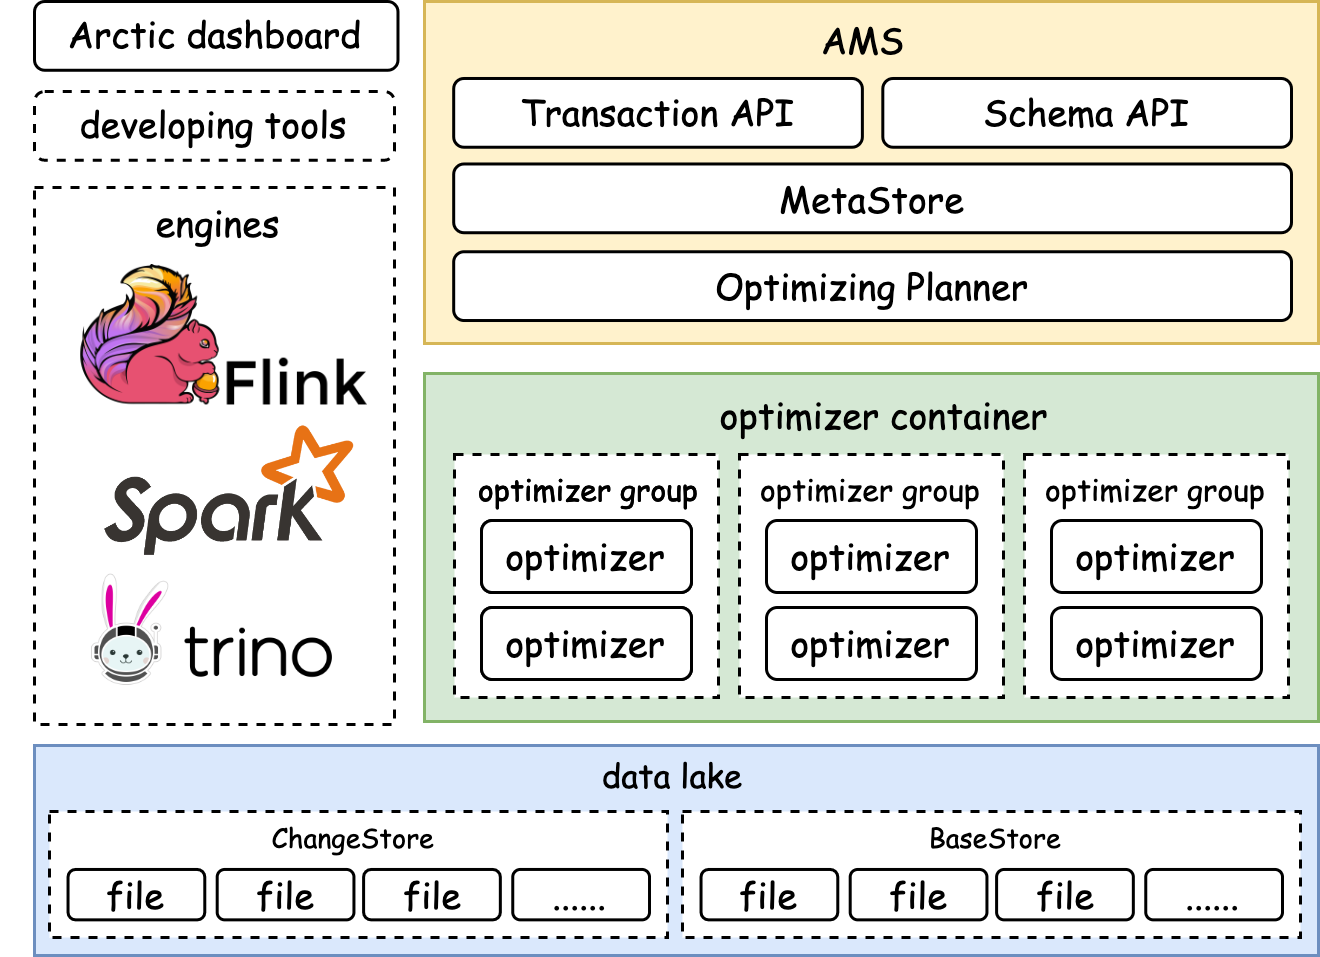

The diagram above was exported from draw.io. Its source (the exported page's mxGraphModel, read from the mxfile embedded in the PNG):
<mxGraphModel dx="1141" dy="545" grid="1" gridSize="10" guides="1" tooltips="1" connect="1" arrows="1" fold="1" page="1" pageScale="1" pageWidth="827" pageHeight="1169" math="0" shadow="0">
  <root>
    <mxCell id="0" />
    <mxCell id="1" parent="0" />
    <mxCell id="VE5EMK3fhCx97XtUsjcu-90" value="" style="rounded=0;whiteSpace=wrap;html=1;fontFamily=Comic Sans MS;dashed=1;sketch=0;" vertex="1" parent="1">
      <mxGeometry x="230" y="274" width="120" height="179" as="geometry" />
    </mxCell>
    <mxCell id="VE5EMK3fhCx97XtUsjcu-1" value="" style="rounded=0;whiteSpace=wrap;html=1;fontFamily=Comic Sans MS;sketch=0;fillColor=#fff2cc;strokeColor=#d6b656;" vertex="1" parent="1">
      <mxGeometry x="360" y="212" width="298" height="114" as="geometry" />
    </mxCell>
    <mxCell id="VE5EMK3fhCx97XtUsjcu-13" value="&lt;p style=&quot;line-height: 0;&quot;&gt;&lt;br&gt;&lt;/p&gt;&lt;div style=&quot;text-align: justify;&quot;&gt;&lt;/div&gt;&lt;p&gt;&lt;/p&gt;" style="rounded=0;whiteSpace=wrap;html=1;sketch=0;fontFamily=Comic Sans MS;fillColor=#d5e8d4;strokeColor=#82b366;" vertex="1" parent="1">
      <mxGeometry x="360" y="336" width="298" height="116" as="geometry" />
    </mxCell>
    <mxCell id="VE5EMK3fhCx97XtUsjcu-19" value="" style="rounded=0;whiteSpace=wrap;html=1;sketch=0;fontFamily=Comic Sans MS;dashed=1;" vertex="1" parent="1">
      <mxGeometry x="370" y="363" width="88" height="81" as="geometry" />
    </mxCell>
    <mxCell id="VE5EMK3fhCx97XtUsjcu-17" value="optimizer container" style="text;html=1;align=center;verticalAlign=middle;resizable=0;points=[];autosize=1;strokeColor=none;fillColor=none;fontSize=10;fontFamily=Comic Sans MS;sketch=0;" vertex="1" parent="1">
      <mxGeometry x="448" y="340" width="130" height="20" as="geometry" />
    </mxCell>
    <mxCell id="VE5EMK3fhCx97XtUsjcu-22" value="" style="group;sketch=0;" vertex="1" connectable="0" parent="1">
      <mxGeometry x="365" y="363" width="100" height="81" as="geometry" />
    </mxCell>
    <mxCell id="VE5EMK3fhCx97XtUsjcu-20" value="optimizer group" style="text;align=center;verticalAlign=middle;resizable=0;points=[];autosize=1;strokeColor=none;fillColor=none;fontFamily=Comic Sans MS;labelBorderColor=none;fontSize=10;sketch=0;" vertex="1" parent="VE5EMK3fhCx97XtUsjcu-22">
      <mxGeometry y="2" width="100" height="20" as="geometry" />
    </mxCell>
    <mxCell id="VE5EMK3fhCx97XtUsjcu-44" value="" style="group;sketch=0;" vertex="1" connectable="0" parent="1">
      <mxGeometry x="365" y="363" width="100" height="81" as="geometry" />
    </mxCell>
    <mxCell id="VE5EMK3fhCx97XtUsjcu-48" value="optimizer group" style="text;align=center;verticalAlign=middle;resizable=0;points=[];autosize=1;strokeColor=none;fillColor=none;fontFamily=Comic Sans MS;labelBorderColor=none;fontSize=10;sketch=0;" vertex="1" parent="VE5EMK3fhCx97XtUsjcu-44">
      <mxGeometry y="2" width="100" height="20" as="geometry" />
    </mxCell>
    <mxCell id="VE5EMK3fhCx97XtUsjcu-14" value="&lt;p style=&quot;text-align: justify; font-size: 5px;&quot;&gt;&lt;span style=&quot;background-color: initial; font-size: 5px;&quot;&gt;&lt;font style=&quot;line-height: 0.1; font-size: 5px;&quot;&gt;optimizer&lt;/font&gt;&lt;/span&gt;&lt;/p&gt;" style="rounded=1;whiteSpace=wrap;html=1;sketch=0;fontSize=5;fontFamily=Comic Sans MS;" vertex="1" parent="1">
      <mxGeometry x="379" y="385" width="70" height="24" as="geometry" />
    </mxCell>
    <mxCell id="VE5EMK3fhCx97XtUsjcu-15" value="&lt;p style=&quot;text-align: justify; font-size: 5px;&quot;&gt;&lt;span style=&quot;background-color: initial; font-size: 5px;&quot;&gt;&lt;font style=&quot;line-height: 0.1; font-size: 5px;&quot;&gt;optimizer&lt;/font&gt;&lt;/span&gt;&lt;/p&gt;" style="rounded=1;whiteSpace=wrap;html=1;sketch=0;fontSize=5;fontFamily=Comic Sans MS;" vertex="1" parent="1">
      <mxGeometry x="379" y="414" width="70" height="24" as="geometry" />
    </mxCell>
    <mxCell id="VE5EMK3fhCx97XtUsjcu-46" value="&lt;p style=&quot;text-align: justify; font-size: 5px;&quot;&gt;&lt;span style=&quot;background-color: initial; font-size: 5px;&quot;&gt;&lt;font style=&quot;line-height: 0.1; font-size: 5px;&quot;&gt;optimizer&lt;/font&gt;&lt;/span&gt;&lt;/p&gt;" style="rounded=1;whiteSpace=wrap;html=1;sketch=0;fontSize=5;fontFamily=Comic Sans MS;" vertex="1" parent="1">
      <mxGeometry x="379" y="385" width="70" height="24" as="geometry" />
    </mxCell>
    <mxCell id="VE5EMK3fhCx97XtUsjcu-47" value="&lt;p style=&quot;text-align: justify; font-size: 5px;&quot;&gt;&lt;span style=&quot;background-color: initial; font-size: 5px;&quot;&gt;&lt;font style=&quot;line-height: 0.1; font-size: 5px;&quot;&gt;optimizer&lt;/font&gt;&lt;/span&gt;&lt;/p&gt;" style="rounded=1;whiteSpace=wrap;html=1;sketch=0;fontSize=5;fontFamily=Comic Sans MS;" vertex="1" parent="1">
      <mxGeometry x="379" y="414" width="70" height="24" as="geometry" />
    </mxCell>
    <mxCell id="VE5EMK3fhCx97XtUsjcu-49" value="" style="group;sketch=0;" vertex="1" connectable="0" parent="1">
      <mxGeometry x="459" y="363" width="190" height="81" as="geometry" />
    </mxCell>
    <mxCell id="VE5EMK3fhCx97XtUsjcu-50" value="" style="rounded=0;whiteSpace=wrap;html=1;sketch=0;fontFamily=Comic Sans MS;dashed=1;" vertex="1" parent="VE5EMK3fhCx97XtUsjcu-49">
      <mxGeometry x="6" width="88" height="81" as="geometry" />
    </mxCell>
    <mxCell id="VE5EMK3fhCx97XtUsjcu-51" value="&lt;p style=&quot;text-align: justify; font-size: 5px;&quot;&gt;&lt;span style=&quot;background-color: initial; font-size: 5px;&quot;&gt;&lt;font style=&quot;line-height: 0.1; font-size: 5px;&quot;&gt;optimizer&lt;/font&gt;&lt;/span&gt;&lt;/p&gt;" style="rounded=1;whiteSpace=wrap;html=1;sketch=0;fontSize=5;fontFamily=Comic Sans MS;" vertex="1" parent="VE5EMK3fhCx97XtUsjcu-49">
      <mxGeometry x="15" y="22" width="70" height="24" as="geometry" />
    </mxCell>
    <mxCell id="VE5EMK3fhCx97XtUsjcu-52" value="&lt;p style=&quot;text-align: justify; font-size: 5px;&quot;&gt;&lt;span style=&quot;background-color: initial; font-size: 5px;&quot;&gt;&lt;font style=&quot;line-height: 0.1; font-size: 5px;&quot;&gt;optimizer&lt;/font&gt;&lt;/span&gt;&lt;/p&gt;" style="rounded=1;whiteSpace=wrap;html=1;sketch=0;fontSize=5;fontFamily=Comic Sans MS;" vertex="1" parent="VE5EMK3fhCx97XtUsjcu-49">
      <mxGeometry x="15" y="51" width="70" height="24" as="geometry" />
    </mxCell>
    <mxCell id="VE5EMK3fhCx97XtUsjcu-53" value="optimizer group" style="text;align=center;verticalAlign=middle;resizable=0;points=[];autosize=1;strokeColor=none;fillColor=none;fontFamily=Comic Sans MS;labelBorderColor=none;fontSize=10;sketch=0;" vertex="1" parent="VE5EMK3fhCx97XtUsjcu-49">
      <mxGeometry y="2" width="100" height="20" as="geometry" />
    </mxCell>
    <mxCell id="VE5EMK3fhCx97XtUsjcu-6" value="MetaStore" style="rounded=1;whiteSpace=wrap;html=1;fontFamily=Comic Sans MS;sketch=0;fontSize=5;" vertex="1" parent="VE5EMK3fhCx97XtUsjcu-49">
      <mxGeometry x="-89.27" y="-96.84" width="279.27" height="22.92" as="geometry" />
    </mxCell>
    <mxCell id="VE5EMK3fhCx97XtUsjcu-7" value="Optimizing Planner" style="rounded=1;whiteSpace=wrap;html=1;fontFamily=Comic Sans MS;sketch=0;" vertex="1" parent="VE5EMK3fhCx97XtUsjcu-49">
      <mxGeometry x="-89.27" y="-67.58" width="279.27" height="22.92" as="geometry" />
    </mxCell>
    <mxCell id="VE5EMK3fhCx97XtUsjcu-83" value="" style="group;sketch=0;" vertex="1" connectable="0" parent="VE5EMK3fhCx97XtUsjcu-49">
      <mxGeometry x="-89.27" y="-125.34" width="279.27" height="22.92" as="geometry" />
    </mxCell>
    <mxCell id="VE5EMK3fhCx97XtUsjcu-3" value="Transaction API" style="rounded=1;whiteSpace=wrap;html=1;fontFamily=Comic Sans MS;sketch=0;" vertex="1" parent="VE5EMK3fhCx97XtUsjcu-83">
      <mxGeometry width="136.22926829268295" height="22.919999999999998" as="geometry" />
    </mxCell>
    <mxCell id="VE5EMK3fhCx97XtUsjcu-5" value="Schema API" style="rounded=1;whiteSpace=wrap;html=1;fontFamily=Comic Sans MS;sketch=0;" vertex="1" parent="VE5EMK3fhCx97XtUsjcu-83">
      <mxGeometry x="143.04073170731704" width="136.22926829268295" height="22.919999999999998" as="geometry" />
    </mxCell>
    <mxCell id="VE5EMK3fhCx97XtUsjcu-54" value="" style="group;sketch=0;" vertex="1" connectable="0" parent="1">
      <mxGeometry x="554" y="363" width="100" height="81" as="geometry" />
    </mxCell>
    <mxCell id="VE5EMK3fhCx97XtUsjcu-55" value="" style="rounded=0;whiteSpace=wrap;html=1;sketch=0;fontFamily=Comic Sans MS;dashed=1;" vertex="1" parent="VE5EMK3fhCx97XtUsjcu-54">
      <mxGeometry x="6" width="88" height="81" as="geometry" />
    </mxCell>
    <mxCell id="VE5EMK3fhCx97XtUsjcu-56" value="&lt;p style=&quot;text-align: justify; font-size: 5px;&quot;&gt;&lt;span style=&quot;background-color: initial; font-size: 5px;&quot;&gt;&lt;font style=&quot;line-height: 0.1; font-size: 5px;&quot;&gt;optimizer&lt;/font&gt;&lt;/span&gt;&lt;/p&gt;" style="rounded=1;whiteSpace=wrap;html=1;sketch=0;fontSize=5;fontFamily=Comic Sans MS;" vertex="1" parent="VE5EMK3fhCx97XtUsjcu-54">
      <mxGeometry x="15" y="22" width="70" height="24" as="geometry" />
    </mxCell>
    <mxCell id="VE5EMK3fhCx97XtUsjcu-57" value="&lt;p style=&quot;text-align: justify; font-size: 5px;&quot;&gt;&lt;span style=&quot;background-color: initial; font-size: 5px;&quot;&gt;&lt;font style=&quot;line-height: 0.1; font-size: 5px;&quot;&gt;optimizer&lt;/font&gt;&lt;/span&gt;&lt;/p&gt;" style="rounded=1;whiteSpace=wrap;html=1;sketch=0;fontSize=5;fontFamily=Comic Sans MS;" vertex="1" parent="VE5EMK3fhCx97XtUsjcu-54">
      <mxGeometry x="15" y="51" width="70" height="24" as="geometry" />
    </mxCell>
    <mxCell id="VE5EMK3fhCx97XtUsjcu-58" value="optimizer group" style="text;align=center;verticalAlign=middle;resizable=0;points=[];autosize=1;strokeColor=none;fillColor=none;fontFamily=Comic Sans MS;labelBorderColor=none;fontSize=10;sketch=0;" vertex="1" parent="VE5EMK3fhCx97XtUsjcu-54">
      <mxGeometry y="2" width="100" height="20" as="geometry" />
    </mxCell>
    <mxCell id="VE5EMK3fhCx97XtUsjcu-60" value="" style="group;container=0;sketch=0;" vertex="1" connectable="0" parent="1">
      <mxGeometry x="360" y="212" width="298" height="114" as="geometry" />
    </mxCell>
    <mxCell id="VE5EMK3fhCx97XtUsjcu-9" value="AMS" style="text;html=1;align=center;verticalAlign=middle;resizable=0;points=[];autosize=1;strokeColor=none;fillColor=none;fontFamily=Comic Sans MS;sketch=0;" vertex="1" parent="1">
      <mxGeometry x="486.03006605675057" y="214.81944444444446" width="40" height="20" as="geometry" />
    </mxCell>
    <mxCell id="VE5EMK3fhCx97XtUsjcu-74" value="" style="rounded=0;whiteSpace=wrap;html=1;fontFamily=Comic Sans MS;sketch=0;fillColor=#dae8fc;strokeColor=#6c8ebf;" vertex="1" parent="1">
      <mxGeometry x="230" y="460" width="428" height="70" as="geometry" />
    </mxCell>
    <mxCell id="VE5EMK3fhCx97XtUsjcu-87" value="" style="shape=image;verticalLabelPosition=bottom;labelBackgroundColor=default;verticalAlign=top;aspect=fixed;imageAspect=0;image=https://upload.wikimedia.org/wikipedia/commons/thumb/7/70/Apache_Flink_logo.svg/1200px-Apache_Flink_logo.svg.png;sketch=0;" vertex="1" parent="1">
      <mxGeometry x="245.75" y="300" width="95.48" height="46.82" as="geometry" />
    </mxCell>
    <mxCell id="VE5EMK3fhCx97XtUsjcu-88" value="" style="shape=image;verticalLabelPosition=bottom;labelBackgroundColor=default;verticalAlign=top;aspect=fixed;imageAspect=0;image=https://miro.medium.com/max/816/1*nzQpvE6QdEsPpBwhnXDqQg.png;sketch=0;" vertex="1" parent="1">
      <mxGeometry x="219" y="353.06" width="147" height="59.93" as="geometry" />
    </mxCell>
    <mxCell id="VE5EMK3fhCx97XtUsjcu-89" value="" style="shape=image;verticalLabelPosition=bottom;labelBackgroundColor=default;verticalAlign=top;aspect=fixed;imageAspect=0;image=https://trino.io/assets/trino-og.png;sketch=0;" vertex="1" parent="1">
      <mxGeometry x="240" y="399.44" width="99" height="44.56" as="geometry" />
    </mxCell>
    <mxCell id="VE5EMK3fhCx97XtUsjcu-93" value="engines" style="text;html=1;align=center;verticalAlign=middle;resizable=0;points=[];autosize=1;strokeColor=none;fillColor=none;fontSize=11;fontFamily=Comic Sans MS;sketch=0;" vertex="1" parent="1">
      <mxGeometry x="260.58" y="276" width="60" height="20" as="geometry" />
    </mxCell>
    <mxCell id="VE5EMK3fhCx97XtUsjcu-104" value="" style="group;sketch=0;dashed=1;" vertex="1" connectable="0" parent="1">
      <mxGeometry x="230" y="242" width="263.19" height="22.92" as="geometry" />
    </mxCell>
    <mxCell id="VE5EMK3fhCx97XtUsjcu-105" value="developing tools" style="rounded=1;whiteSpace=wrap;html=1;fontFamily=Comic Sans MS;sketch=0;dashed=1;" vertex="1" parent="VE5EMK3fhCx97XtUsjcu-104">
      <mxGeometry width="120" height="22.92" as="geometry" />
    </mxCell>
    <mxCell id="VE5EMK3fhCx97XtUsjcu-106" value="Arctic dashboard" style="rounded=1;whiteSpace=wrap;html=1;fontFamily=Comic Sans MS;sketch=0;" vertex="1" parent="1">
      <mxGeometry x="230" y="212" width="121.16" height="22.92" as="geometry" />
    </mxCell>
    <mxCell id="VE5EMK3fhCx97XtUsjcu-150" value="" style="group;sketch=0;" vertex="1" connectable="0" parent="1">
      <mxGeometry x="446" y="482" width="206" height="42" as="geometry" />
    </mxCell>
    <mxCell id="VE5EMK3fhCx97XtUsjcu-130" value="" style="rounded=0;whiteSpace=wrap;html=1;sketch=0;fontFamily=Comic Sans MS;dashed=1;container=0;" vertex="1" parent="VE5EMK3fhCx97XtUsjcu-150">
      <mxGeometry width="205.99999999999997" height="42" as="geometry" />
    </mxCell>
    <mxCell id="VE5EMK3fhCx97XtUsjcu-131" value="BaseStore" style="text;align=center;verticalAlign=middle;resizable=0;points=[];autosize=1;strokeColor=none;fillColor=none;fontFamily=Comic Sans MS;labelBorderColor=none;fontSize=9;sketch=0;container=0;" vertex="1" parent="VE5EMK3fhCx97XtUsjcu-150">
      <mxGeometry x="69.585" y="-1" width="70" height="20" as="geometry" />
    </mxCell>
    <mxCell id="VE5EMK3fhCx97XtUsjcu-159" value="" style="group;sketch=0;" vertex="1" connectable="0" parent="VE5EMK3fhCx97XtUsjcu-150">
      <mxGeometry x="6.18" y="19.320000000000004" width="193.82" height="16.8" as="geometry" />
    </mxCell>
    <mxCell id="VE5EMK3fhCx97XtUsjcu-132" value="&lt;p style=&quot;text-align: justify; font-size: 8px;&quot;&gt;file&lt;/p&gt;" style="rounded=1;whiteSpace=wrap;html=1;sketch=0;fontSize=8;fontFamily=Comic Sans MS;container=0;" vertex="1" parent="VE5EMK3fhCx97XtUsjcu-159">
      <mxGeometry width="45.58165333250752" height="16.8" as="geometry" />
    </mxCell>
    <mxCell id="VE5EMK3fhCx97XtUsjcu-133" value="&lt;p style=&quot;text-align: justify; font-size: 8px;&quot;&gt;file&lt;/p&gt;" style="rounded=1;whiteSpace=wrap;html=1;sketch=0;fontSize=8;fontFamily=Comic Sans MS;container=0;" vertex="1" parent="VE5EMK3fhCx97XtUsjcu-159">
      <mxGeometry x="49.71869665705605" width="45.58165333250752" height="16.8" as="geometry" />
    </mxCell>
    <mxCell id="VE5EMK3fhCx97XtUsjcu-134" value="&lt;p style=&quot;text-align: justify; font-size: 8px;&quot;&gt;file&lt;/p&gt;" style="rounded=1;whiteSpace=wrap;html=1;sketch=0;fontSize=8;fontFamily=Comic Sans MS;container=0;" vertex="1" parent="VE5EMK3fhCx97XtUsjcu-159">
      <mxGeometry x="98.51667670935178" width="45.58165333250752" height="16.8" as="geometry" />
    </mxCell>
    <mxCell id="VE5EMK3fhCx97XtUsjcu-135" value="&lt;p style=&quot;text-align: justify; font-size: 8px;&quot;&gt;......&lt;/p&gt;" style="rounded=1;whiteSpace=wrap;html=1;sketch=0;fontSize=8;fontFamily=Comic Sans MS;container=0;" vertex="1" parent="VE5EMK3fhCx97XtUsjcu-159">
      <mxGeometry x="148.23834666749246" width="45.58165333250752" height="16.8" as="geometry" />
    </mxCell>
    <mxCell id="VE5EMK3fhCx97XtUsjcu-161" value="" style="group;sketch=0;" vertex="1" connectable="0" parent="1">
      <mxGeometry x="235" y="482" width="206" height="42" as="geometry" />
    </mxCell>
    <mxCell id="VE5EMK3fhCx97XtUsjcu-162" value="" style="rounded=0;whiteSpace=wrap;html=1;sketch=0;fontFamily=Comic Sans MS;dashed=1;container=0;" vertex="1" parent="VE5EMK3fhCx97XtUsjcu-161">
      <mxGeometry width="205.99999999999997" height="42" as="geometry" />
    </mxCell>
    <mxCell id="VE5EMK3fhCx97XtUsjcu-163" value="ChangeStore" style="text;align=center;verticalAlign=middle;resizable=0;points=[];autosize=1;strokeColor=none;fillColor=none;fontFamily=Comic Sans MS;labelBorderColor=none;fontSize=9;sketch=0;container=0;" vertex="1" parent="VE5EMK3fhCx97XtUsjcu-161">
      <mxGeometry x="56.584999999999994" y="-1" width="90" height="20" as="geometry" />
    </mxCell>
    <mxCell id="VE5EMK3fhCx97XtUsjcu-164" value="" style="group;sketch=0;" vertex="1" connectable="0" parent="VE5EMK3fhCx97XtUsjcu-161">
      <mxGeometry x="6.18" y="19.320000000000004" width="193.82" height="16.8" as="geometry" />
    </mxCell>
    <mxCell id="VE5EMK3fhCx97XtUsjcu-165" value="&lt;p style=&quot;text-align: justify; font-size: 8px;&quot;&gt;file&lt;/p&gt;" style="rounded=1;whiteSpace=wrap;html=1;sketch=0;fontSize=8;fontFamily=Comic Sans MS;container=0;" vertex="1" parent="VE5EMK3fhCx97XtUsjcu-164">
      <mxGeometry width="45.58165333250752" height="16.8" as="geometry" />
    </mxCell>
    <mxCell id="VE5EMK3fhCx97XtUsjcu-166" value="&lt;p style=&quot;text-align: justify; font-size: 8px;&quot;&gt;file&lt;/p&gt;" style="rounded=1;whiteSpace=wrap;html=1;sketch=0;fontSize=8;fontFamily=Comic Sans MS;container=0;" vertex="1" parent="VE5EMK3fhCx97XtUsjcu-164">
      <mxGeometry x="49.71869665705605" width="45.58165333250752" height="16.8" as="geometry" />
    </mxCell>
    <mxCell id="VE5EMK3fhCx97XtUsjcu-167" value="&lt;p style=&quot;text-align: justify; font-size: 8px;&quot;&gt;file&lt;/p&gt;" style="rounded=1;whiteSpace=wrap;html=1;sketch=0;fontSize=8;fontFamily=Comic Sans MS;container=0;" vertex="1" parent="VE5EMK3fhCx97XtUsjcu-164">
      <mxGeometry x="98.51667670935178" width="45.58165333250752" height="16.8" as="geometry" />
    </mxCell>
    <mxCell id="VE5EMK3fhCx97XtUsjcu-168" value="&lt;p style=&quot;text-align: justify; font-size: 8px;&quot;&gt;......&lt;/p&gt;" style="rounded=1;whiteSpace=wrap;html=1;sketch=0;fontSize=8;fontFamily=Comic Sans MS;container=0;" vertex="1" parent="VE5EMK3fhCx97XtUsjcu-164">
      <mxGeometry x="148.23834666749246" width="45.58165333250752" height="16.8" as="geometry" />
    </mxCell>
    <mxCell id="VE5EMK3fhCx97XtUsjcu-169" value="data lake" style="text;align=center;verticalAlign=middle;resizable=0;points=[];autosize=1;strokeColor=none;fillColor=none;fontFamily=Comic Sans MS;labelBorderColor=none;fontSize=11;sketch=0;container=0;" vertex="1" parent="1">
      <mxGeometry x="408.005" y="460" width="70" height="20" as="geometry" />
    </mxCell>
  </root>
</mxGraphModel>